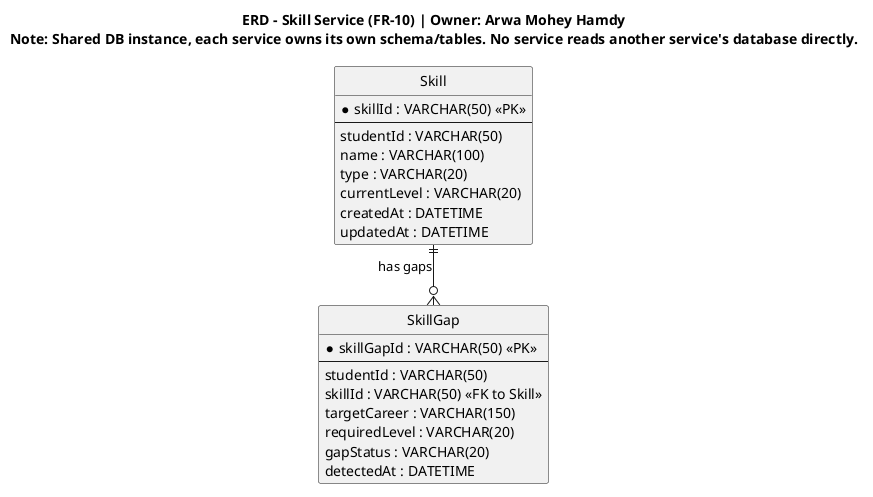

The diagram above was rendered by PlantUML. Its source (embedded in the PNG):
@startuml skill-service-erd
hide circle
skinparam linetype ortho

title ERD - Skill Service (FR-10) | Owner: Arwa Mohey Hamdy\nNote: Shared DB instance, each service owns its own schema/tables. No service reads another service's database directly.

entity "Skill" as Skill {
  * skillId : VARCHAR(50) <<PK>>
  --
  studentId : VARCHAR(50)
  name : VARCHAR(100)
  type : VARCHAR(20)
  currentLevel : VARCHAR(20)
  createdAt : DATETIME
  updatedAt : DATETIME
}

entity "SkillGap" as SkillGap {
  * skillGapId : VARCHAR(50) <<PK>>
  --
  studentId : VARCHAR(50)
  skillId : VARCHAR(50) <<FK to Skill>>
  targetCareer : VARCHAR(150)
  requiredLevel : VARCHAR(20)
  gapStatus : VARCHAR(20)
  detectedAt : DATETIME
}

Skill ||--o{ SkillGap : "has gaps"
' Note: studentId/targetCareer are logical references (no cross-service FK)
@enduml